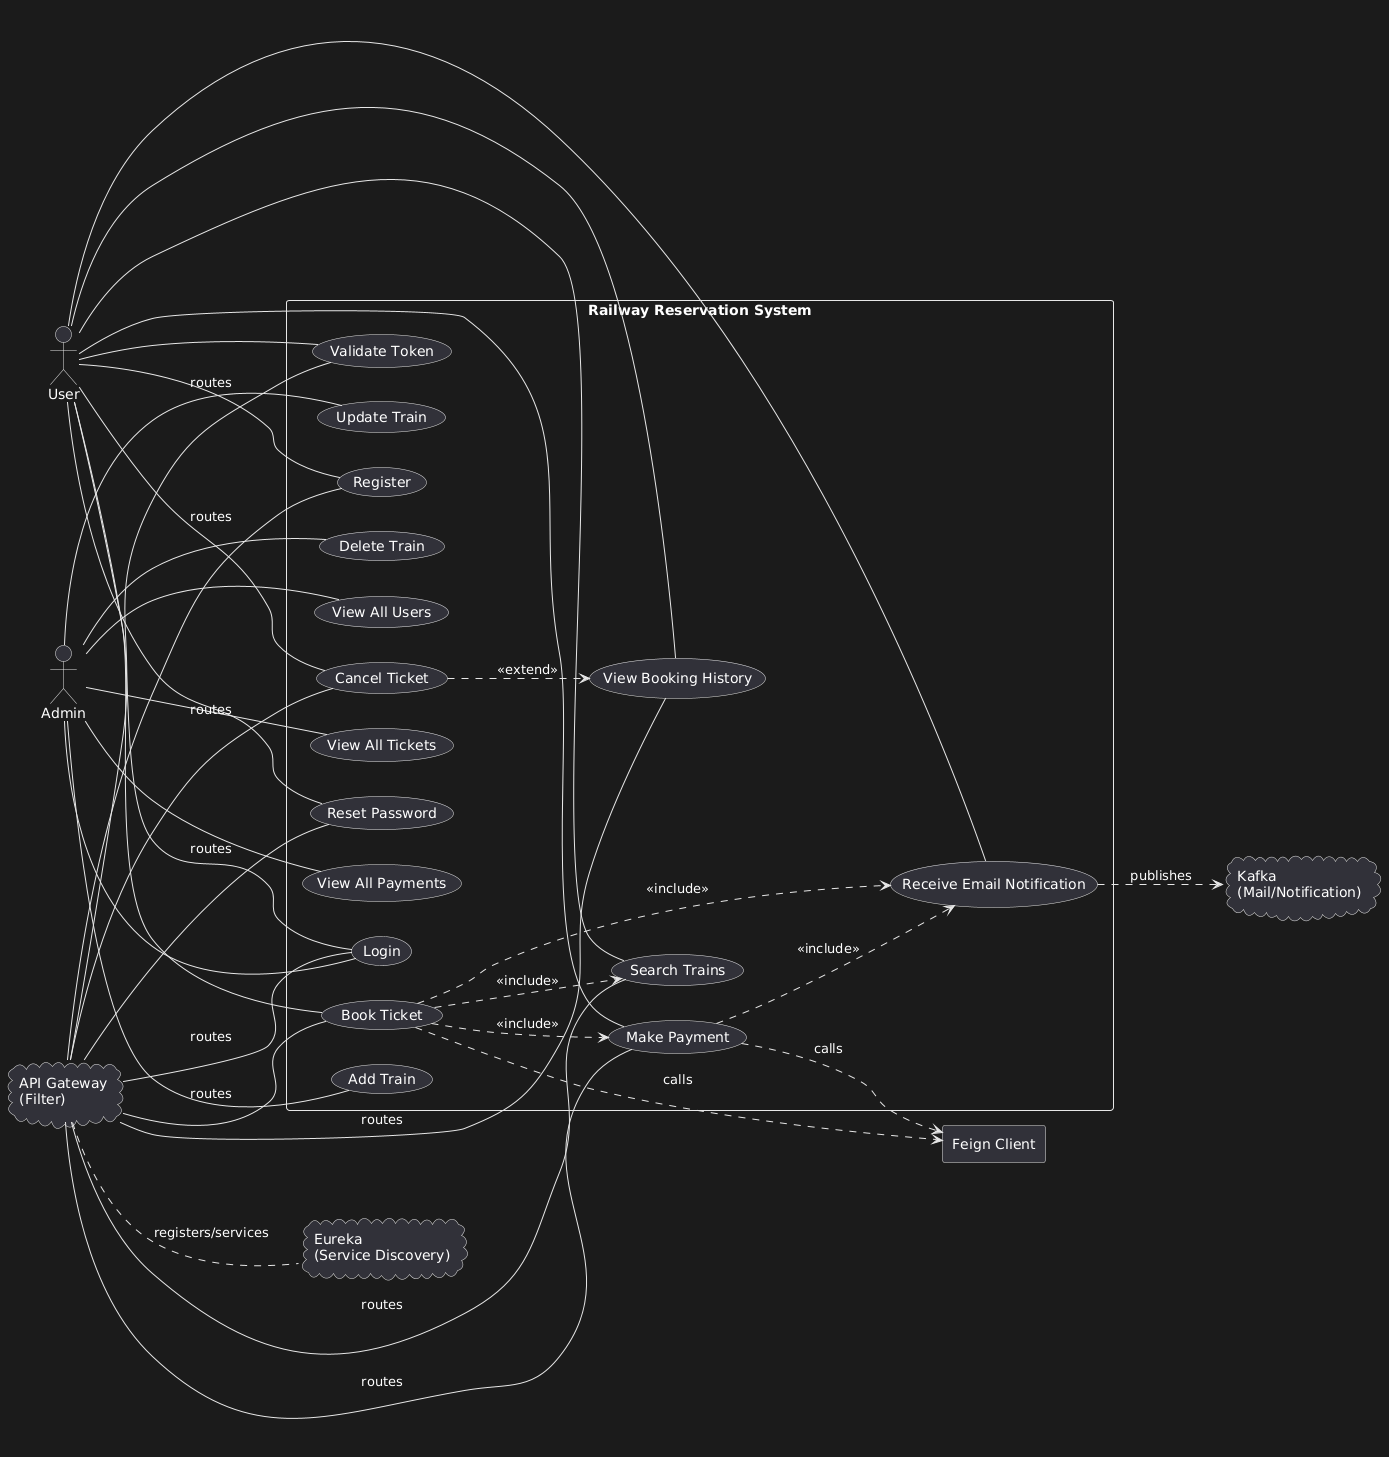

The diagram above was rendered by PlantUML. Its source (embedded in the PNG):
@startuml
left to right direction
actor User
actor Admin

rectangle "Railway Reservation System" {
  (Register) as UC_Register
  (Login) as UC_Login
  (Search Trains) as UC_SearchTrains
  (Book Ticket) as UC_BookTicket
  (Make Payment) as UC_MakePayment
  (View Booking History) as UC_ViewBookings
  (Cancel Ticket) as UC_CancelTicket
  (Reset Password) as UC_ResetPassword
  (Validate Token) as UC_ValidateToken

  (Add Train) as UC_AddTrain
  (Update Train) as UC_UpdateTrain
  (Delete Train) as UC_DeleteTrain
  (View All Users) as UC_ViewAllUsers
  (View All Tickets) as UC_ViewAllTickets
  (View All Payments) as UC_ViewAllPayments

  (Receive Email Notification) as UC_ReceiveEmail

  User -- UC_Register
  User -- UC_Login
  User -- UC_SearchTrains
  User -- UC_BookTicket
  User -- UC_MakePayment
  User -- UC_ViewBookings
  User -- UC_CancelTicket
  User -- UC_ResetPassword
  User -- UC_ValidateToken
  User -- UC_ReceiveEmail

  Admin -- UC_Login
  Admin -- UC_AddTrain
  Admin -- UC_UpdateTrain
  Admin -- UC_DeleteTrain
  Admin -- UC_ViewAllUsers
  Admin -- UC_ViewAllTickets
  Admin -- UC_ViewAllPayments

  UC_BookTicket ..> UC_MakePayment : <<include>>
  UC_BookTicket ..> UC_SearchTrains : <<include>>
  UC_CancelTicket ..> UC_ViewBookings : <<extend>>
  UC_BookTicket ..> UC_ReceiveEmail : <<include>>
  UC_MakePayment ..> UC_ReceiveEmail : <<include>>
}

cloud "API Gateway\n(Filter)" as Gateway
cloud "Eureka\n(Service Discovery)" as Eureka
cloud "Kafka\n(Mail/Notification)" as Kafka
rectangle "Feign Client" as Feign

Gateway -down- UC_Register : routes
Gateway -down- UC_Login : routes
Gateway -down- UC_SearchTrains : routes
Gateway -down- UC_BookTicket : routes
Gateway -down- UC_MakePayment : routes
Gateway -down- UC_ViewBookings : routes
Gateway -down- UC_CancelTicket : routes
Gateway -down- UC_ResetPassword : routes
Gateway -down- UC_ValidateToken : routes

Gateway .. Eureka : registers/services
UC_BookTicket ..> Feign : calls
UC_MakePayment ..> Feign : calls
UC_ReceiveEmail ..> Kafka : publishes
@enduml